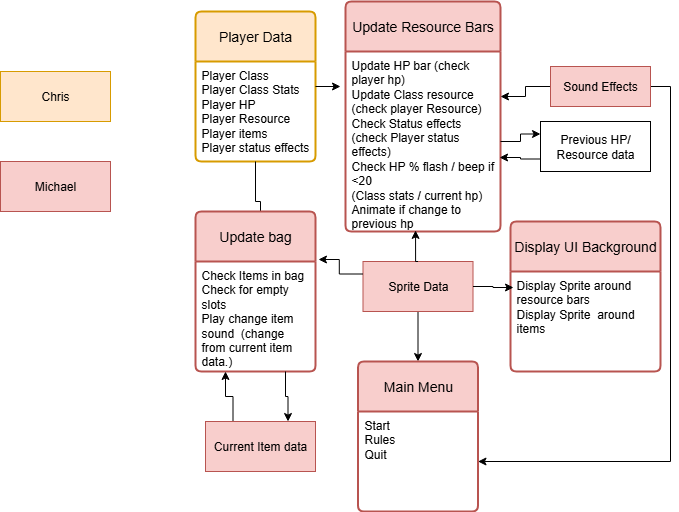

The diagram above was exported from draw.io. Its source (the exported page's mxGraphModel, read from the mxfile embedded in the PNG):
<mxGraphModel dx="1426" dy="777" grid="1" gridSize="10" guides="1" tooltips="1" connect="1" arrows="1" fold="1" page="1" pageScale="1" pageWidth="850" pageHeight="1100" math="0" shadow="0">
  <root>
    <mxCell id="0" />
    <mxCell id="1" parent="0" />
    <mxCell id="sjttiwplbPWqSrwJoWRG-28" value="Player Data" style="swimlane;childLayout=stackLayout;horizontal=1;startSize=50;horizontalStack=0;rounded=1;fontSize=14;fontStyle=0;strokeWidth=2;resizeParent=0;resizeLast=1;shadow=0;dashed=0;align=center;arcSize=4;whiteSpace=wrap;html=1;fillColor=#ffe6cc;strokeColor=#d79b00;" parent="1" vertex="1">
      <mxGeometry x="365" y="100" width="120" height="150" as="geometry" />
    </mxCell>
    <mxCell id="sjttiwplbPWqSrwJoWRG-29" value="Player Class&amp;nbsp;&lt;div&gt;Player Class Stats&lt;/div&gt;&lt;div&gt;Player HP&lt;div&gt;Player Resource&lt;/div&gt;&lt;div&gt;Player items&amp;nbsp;&lt;/div&gt;&lt;div&gt;Player status effects&lt;/div&gt;&lt;/div&gt;" style="align=left;strokeColor=none;fillColor=none;spacingLeft=4;spacingRight=4;fontSize=12;verticalAlign=top;resizable=0;rotatable=0;part=1;html=1;whiteSpace=wrap;" parent="sjttiwplbPWqSrwJoWRG-28" vertex="1">
      <mxGeometry y="50" width="120" height="100" as="geometry" />
    </mxCell>
    <mxCell id="sjttiwplbPWqSrwJoWRG-32" value="Update Resource Bars" style="swimlane;childLayout=stackLayout;horizontal=1;startSize=50;horizontalStack=0;rounded=1;fontSize=14;fontStyle=0;strokeWidth=2;resizeParent=0;resizeLast=1;shadow=0;dashed=0;align=center;arcSize=4;whiteSpace=wrap;html=1;fillColor=#f8cecc;strokeColor=#b85450;" parent="1" vertex="1">
      <mxGeometry x="515" y="90" width="155" height="230" as="geometry" />
    </mxCell>
    <mxCell id="sjttiwplbPWqSrwJoWRG-33" value="Update HP bar (check player hp)&amp;nbsp;&lt;div&gt;Update Class resource&lt;/div&gt;&lt;div&gt;(check player Resource)&amp;nbsp;&lt;/div&gt;&lt;div&gt;Check Status effects&lt;/div&gt;&lt;div&gt;(check&amp;nbsp;&lt;span style=&quot;background-color: transparent; color: light-dark(rgb(0, 0, 0), rgb(255, 255, 255));&quot;&gt;Player status effects)&lt;/span&gt;&lt;/div&gt;&lt;div&gt;Check HP % flash / beep if &amp;lt;20&lt;/div&gt;&lt;div&gt;(Class stats / current hp)&lt;/div&gt;&lt;div&gt;Animate if change to previous hp&lt;/div&gt;" style="align=left;strokeColor=none;fillColor=none;spacingLeft=4;spacingRight=4;fontSize=12;verticalAlign=top;resizable=0;rotatable=0;part=1;html=1;whiteSpace=wrap;" parent="sjttiwplbPWqSrwJoWRG-32" vertex="1">
      <mxGeometry y="50" width="155" height="180" as="geometry" />
    </mxCell>
    <mxCell id="sjttiwplbPWqSrwJoWRG-34" value="Display UI Background" style="swimlane;childLayout=stackLayout;horizontal=1;startSize=50;horizontalStack=0;rounded=1;fontSize=14;fontStyle=0;strokeWidth=2;resizeParent=0;resizeLast=1;shadow=0;dashed=0;align=center;arcSize=4;whiteSpace=wrap;html=1;fillColor=#f8cecc;strokeColor=#b85450;" parent="1" vertex="1">
      <mxGeometry x="680" y="310" width="150" height="150" as="geometry" />
    </mxCell>
    <mxCell id="sjttiwplbPWqSrwJoWRG-35" value="Display Sprite around resource bars&amp;nbsp;&lt;div&gt;Display Sprite&amp;nbsp; around items&lt;/div&gt;" style="align=left;strokeColor=none;fillColor=none;spacingLeft=4;spacingRight=4;fontSize=12;verticalAlign=top;resizable=0;rotatable=0;part=1;html=1;whiteSpace=wrap;" parent="sjttiwplbPWqSrwJoWRG-34" vertex="1">
      <mxGeometry y="50" width="150" height="100" as="geometry" />
    </mxCell>
    <mxCell id="sjttiwplbPWqSrwJoWRG-40" style="edgeStyle=orthogonalEdgeStyle;rounded=0;orthogonalLoop=1;jettySize=auto;html=1;exitX=0.5;exitY=1;exitDx=0;exitDy=0;entryX=0.5;entryY=0;entryDx=0;entryDy=0;" parent="1" source="sjttiwplbPWqSrwJoWRG-36" target="sjttiwplbPWqSrwJoWRG-38" edge="1">
      <mxGeometry relative="1" as="geometry" />
    </mxCell>
    <mxCell id="sjttiwplbPWqSrwJoWRG-36" value="Sprite Data" style="html=1;whiteSpace=wrap;fillColor=#f8cecc;strokeColor=#b85450;" parent="1" vertex="1">
      <mxGeometry x="532.5" y="350" width="110" height="50" as="geometry" />
    </mxCell>
    <mxCell id="sjttiwplbPWqSrwJoWRG-38" value="Main Menu" style="swimlane;childLayout=stackLayout;horizontal=1;startSize=50;horizontalStack=0;rounded=1;fontSize=14;fontStyle=0;strokeWidth=2;resizeParent=0;resizeLast=1;shadow=0;dashed=0;align=center;arcSize=4;whiteSpace=wrap;html=1;fillColor=#f8cecc;strokeColor=#b85450;" parent="1" vertex="1">
      <mxGeometry x="527.5" y="450" width="120" height="150" as="geometry" />
    </mxCell>
    <mxCell id="sjttiwplbPWqSrwJoWRG-39" value="Start&amp;nbsp;&lt;div&gt;Rules&amp;nbsp;&lt;br&gt;Quit&amp;nbsp;&lt;/div&gt;" style="align=left;strokeColor=none;fillColor=none;spacingLeft=4;spacingRight=4;fontSize=12;verticalAlign=top;resizable=0;rotatable=0;part=1;html=1;whiteSpace=wrap;" parent="sjttiwplbPWqSrwJoWRG-38" vertex="1">
      <mxGeometry y="50" width="120" height="100" as="geometry" />
    </mxCell>
    <mxCell id="sjttiwplbPWqSrwJoWRG-41" style="edgeStyle=orthogonalEdgeStyle;rounded=0;orthogonalLoop=1;jettySize=auto;html=1;exitX=0.5;exitY=1;exitDx=0;exitDy=0;" parent="1" source="sjttiwplbPWqSrwJoWRG-29" edge="1">
      <mxGeometry relative="1" as="geometry">
        <mxPoint x="430" y="330" as="targetPoint" />
      </mxGeometry>
    </mxCell>
    <mxCell id="sjttiwplbPWqSrwJoWRG-42" value="Update bag" style="swimlane;childLayout=stackLayout;horizontal=1;startSize=50;horizontalStack=0;rounded=1;fontSize=14;fontStyle=0;strokeWidth=2;resizeParent=0;resizeLast=1;shadow=0;dashed=0;align=center;arcSize=4;whiteSpace=wrap;html=1;fillColor=#f8cecc;strokeColor=#b85450;" parent="1" vertex="1">
      <mxGeometry x="365" y="300" width="120" height="160" as="geometry" />
    </mxCell>
    <mxCell id="sjttiwplbPWqSrwJoWRG-43" value="Check Items in bag&lt;div&gt;Check for empty slots&lt;/div&gt;&lt;div&gt;Play change item sound&amp;nbsp; (change from current item data.)&lt;/div&gt;&lt;div&gt;&lt;br&gt;&lt;/div&gt;" style="align=left;strokeColor=none;fillColor=none;spacingLeft=4;spacingRight=4;fontSize=12;verticalAlign=top;resizable=0;rotatable=0;part=1;html=1;whiteSpace=wrap;" parent="sjttiwplbPWqSrwJoWRG-42" vertex="1">
      <mxGeometry y="50" width="120" height="110" as="geometry" />
    </mxCell>
    <mxCell id="sjttiwplbPWqSrwJoWRG-51" style="edgeStyle=orthogonalEdgeStyle;rounded=0;orthogonalLoop=1;jettySize=auto;html=1;exitX=0;exitY=0.5;exitDx=0;exitDy=0;entryX=1;entryY=0.25;entryDx=0;entryDy=0;" parent="1" source="sjttiwplbPWqSrwJoWRG-50" target="sjttiwplbPWqSrwJoWRG-33" edge="1">
      <mxGeometry relative="1" as="geometry" />
    </mxCell>
    <mxCell id="sjttiwplbPWqSrwJoWRG-52" style="edgeStyle=orthogonalEdgeStyle;rounded=0;orthogonalLoop=1;jettySize=auto;html=1;exitX=1;exitY=0.5;exitDx=0;exitDy=0;entryX=1;entryY=0.5;entryDx=0;entryDy=0;" parent="1" source="sjttiwplbPWqSrwJoWRG-50" target="sjttiwplbPWqSrwJoWRG-39" edge="1">
      <mxGeometry relative="1" as="geometry" />
    </mxCell>
    <mxCell id="sjttiwplbPWqSrwJoWRG-50" value="Sound Effects" style="whiteSpace=wrap;html=1;align=center;fillColor=#f8cecc;strokeColor=#b85450;" parent="1" vertex="1">
      <mxGeometry x="720" y="155" width="100" height="40" as="geometry" />
    </mxCell>
    <mxCell id="sjttiwplbPWqSrwJoWRG-61" style="edgeStyle=orthogonalEdgeStyle;rounded=0;orthogonalLoop=1;jettySize=auto;html=1;exitX=0.25;exitY=0;exitDx=0;exitDy=0;entryX=0.25;entryY=1;entryDx=0;entryDy=0;" parent="1" source="sjttiwplbPWqSrwJoWRG-59" target="sjttiwplbPWqSrwJoWRG-43" edge="1">
      <mxGeometry relative="1" as="geometry" />
    </mxCell>
    <mxCell id="sjttiwplbPWqSrwJoWRG-59" value="Current Item data" style="html=1;whiteSpace=wrap;fillColor=#f8cecc;strokeColor=#b85450;" parent="1" vertex="1">
      <mxGeometry x="375" y="510" width="110" height="50" as="geometry" />
    </mxCell>
    <mxCell id="sjttiwplbPWqSrwJoWRG-63" style="edgeStyle=orthogonalEdgeStyle;rounded=0;orthogonalLoop=1;jettySize=auto;html=1;exitX=0.75;exitY=1;exitDx=0;exitDy=0;entryX=0.75;entryY=0;entryDx=0;entryDy=0;" parent="1" source="sjttiwplbPWqSrwJoWRG-43" target="sjttiwplbPWqSrwJoWRG-59" edge="1">
      <mxGeometry relative="1" as="geometry" />
    </mxCell>
    <mxCell id="sjttiwplbPWqSrwJoWRG-64" value="Previous HP/ Resource data" style="html=1;whiteSpace=wrap;" parent="1" vertex="1">
      <mxGeometry x="710" y="210" width="110" height="50" as="geometry" />
    </mxCell>
    <mxCell id="sjttiwplbPWqSrwJoWRG-72" value="Michael" style="html=1;whiteSpace=wrap;fillColor=#f8cecc;strokeColor=#b85450;" parent="1" vertex="1">
      <mxGeometry x="170" y="250" width="110" height="50" as="geometry" />
    </mxCell>
    <mxCell id="sjttiwplbPWqSrwJoWRG-73" value="Chris" style="html=1;whiteSpace=wrap;fillColor=#ffe6cc;strokeColor=#d79b00;" parent="1" vertex="1">
      <mxGeometry x="170" y="160" width="110" height="50" as="geometry" />
    </mxCell>
    <mxCell id="sjttiwplbPWqSrwJoWRG-74" style="edgeStyle=orthogonalEdgeStyle;rounded=0;orthogonalLoop=1;jettySize=auto;html=1;exitX=0;exitY=0.25;exitDx=0;exitDy=0;entryX=1.025;entryY=0.3;entryDx=0;entryDy=0;entryPerimeter=0;" parent="1" source="sjttiwplbPWqSrwJoWRG-36" target="sjttiwplbPWqSrwJoWRG-42" edge="1">
      <mxGeometry relative="1" as="geometry" />
    </mxCell>
    <mxCell id="sjttiwplbPWqSrwJoWRG-75" style="edgeStyle=orthogonalEdgeStyle;rounded=0;orthogonalLoop=1;jettySize=auto;html=1;exitX=0.5;exitY=0;exitDx=0;exitDy=0;entryX=0.452;entryY=0.994;entryDx=0;entryDy=0;entryPerimeter=0;" parent="1" source="sjttiwplbPWqSrwJoWRG-36" target="sjttiwplbPWqSrwJoWRG-33" edge="1">
      <mxGeometry relative="1" as="geometry" />
    </mxCell>
    <mxCell id="sjttiwplbPWqSrwJoWRG-76" style="edgeStyle=orthogonalEdgeStyle;rounded=0;orthogonalLoop=1;jettySize=auto;html=1;exitX=1;exitY=0.5;exitDx=0;exitDy=0;entryX=0.02;entryY=0.16;entryDx=0;entryDy=0;entryPerimeter=0;" parent="1" source="sjttiwplbPWqSrwJoWRG-36" target="sjttiwplbPWqSrwJoWRG-35" edge="1">
      <mxGeometry relative="1" as="geometry" />
    </mxCell>
    <mxCell id="sjttiwplbPWqSrwJoWRG-79" style="edgeStyle=orthogonalEdgeStyle;rounded=0;orthogonalLoop=1;jettySize=auto;html=1;entryX=0;entryY=0.25;entryDx=0;entryDy=0;" parent="1" source="sjttiwplbPWqSrwJoWRG-33" target="sjttiwplbPWqSrwJoWRG-64" edge="1">
      <mxGeometry relative="1" as="geometry" />
    </mxCell>
    <mxCell id="sjttiwplbPWqSrwJoWRG-80" style="edgeStyle=orthogonalEdgeStyle;rounded=0;orthogonalLoop=1;jettySize=auto;html=1;exitX=0;exitY=0.75;exitDx=0;exitDy=0;entryX=0.994;entryY=0.589;entryDx=0;entryDy=0;entryPerimeter=0;" parent="1" source="sjttiwplbPWqSrwJoWRG-64" target="sjttiwplbPWqSrwJoWRG-33" edge="1">
      <mxGeometry relative="1" as="geometry" />
    </mxCell>
    <mxCell id="sjttiwplbPWqSrwJoWRG-81" style="edgeStyle=orthogonalEdgeStyle;rounded=0;orthogonalLoop=1;jettySize=auto;html=1;exitX=1;exitY=0.25;exitDx=0;exitDy=0;entryX=-0.032;entryY=0.194;entryDx=0;entryDy=0;entryPerimeter=0;" parent="1" source="sjttiwplbPWqSrwJoWRG-29" target="sjttiwplbPWqSrwJoWRG-33" edge="1">
      <mxGeometry relative="1" as="geometry" />
    </mxCell>
  </root>
</mxGraphModel>